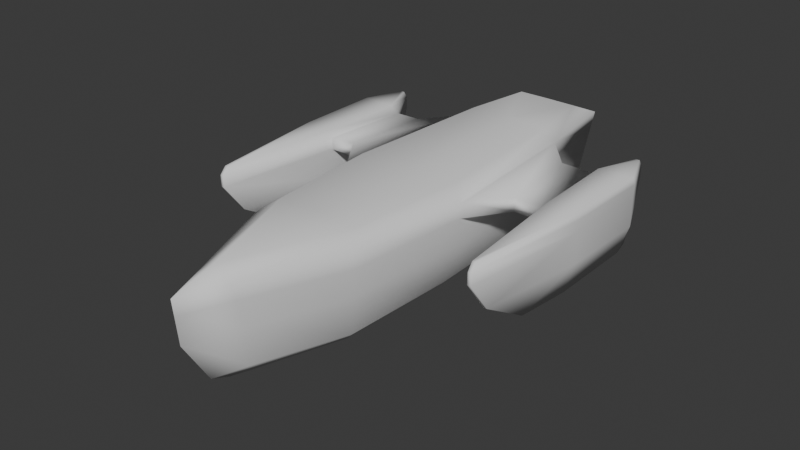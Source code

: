 # Source: Navier_Physics.blend  (saved by Blender 4.0.36; exported with 4.5.12 LTS)
import bpy
from mathutils import Matrix  # noqa: F401  (used for matrix-valued properties, if any)

bpy.ops.wm.read_factory_settings(use_empty=True)
scene = bpy.context.scene
scene.name = 'Scene'

# ---- world
world_world = bpy.data.worlds.new('World'); scene.world = world_world
world_world.use_nodes = True; world_world.node_tree.nodes.clear()
_N = world_world.node_tree.nodes; _L = world_world.node_tree.links
n0 = _N.new('ShaderNodeOutputWorld'); n0.name = 'World Output'; n0.location = (300, 300)
n1 = _N.new('ShaderNodeBackground'); n1.name = 'Background'; n1.location = (10, 300)
n1.inputs[0].default_value = (0.05088, 0.05088, 0.05088, 1.0)
_L.new(n1.outputs[0], n0.inputs[0])
n0.is_active_output = True
world_world.color = (0.05088, 0.05088, 0.05088)
world_world.use_sun_shadow = False
world_world.sun_shadow_jitter_overblur = 0.0

# ---- meshes
me_trimaran_assembly___skrog_1_001 = bpy.data.meshes.new('Trimaran_assembly - Skrog-1.001')
me_trimaran_assembly___skrog_1_001.from_pydata([(0.0, -153.3, -382.6), (91.1, -149.9, -384.0), (114.9, 80.55, -429.8), (0.0, 80.55, 959.9), (0.0, 81.23, -429.8), (0.0, -149.9, 879.7), (125.8, -149.9, 250.2), (175.7, 80.55, 256.5), (103.0, -34.68, -406.9), (0.0, -34.68, 948.5), (0.0, -36.04, -406.2), (169.2, -34.68, 253.4), (111.7, -149.9, -194.1), (148.0, 80.55, -176.2), (144.8, -34.68, -209.4), (148.0, 80.55, 597.2), (111.2, -149.9, 565.0), (138.8, -34.68, 581.1), (45.73, 80.55, 845.0), (49.56, -34.68, 819.4), (27.39, -149.9, 793.8), (0.0, -173.9, -347.0), (79.35, -174.4, -364.6), (0.0, -170.5, 829.9), (105.4, -170.5, 243.0), (92.24, -170.5, -171.3), (91.73, -170.5, 561.2), (16.48, -170.5, 786.4), (0.0, -171.3, 561.2), (0.0, -172.2, 243.0), (0.0, -173.4, -171.3), (84.1, 110.0, -364.8), (0.0, 110.2, 545.4), (0.0, 110.6, -364.7), (138.0, 110.0, 243.3), (113.4, 110.0, -183.0), (113.5, 110.0, 545.2), (0.0, 110.0, 847.1), (0.0, 110.3, 243.6), (0.0, 110.6, -182.1), (0.0, -170.6, 786.6), (0.0, 37.37, 955.6), (110.4, 37.37, -421.2), (0.0, 37.29, -420.9), (173.3, 37.37, 255.3), (146.8, 37.37, -170.5), (144.6, 37.37, 591.2), (47.16, 37.37, 835.4), (310.1, 70.58, -95.63), (328.0, 70.58, 149.3), (325.5, 38.96, 149.3), (308.9, 39.82, -95.63), (249.4, 39.95, 151.3), (251.8, 76.89, 151.7), (227.8, 39.86, -82.41), (229.0, 77.31, -84.41), (421.8, 70.58, -101.9), (418.8, 70.58, 142.9), (416.4, 38.96, 142.9), (420.6, 39.82, -101.9), (368.4, 69.7, 491.1), (368.0, 38.96, 491.1), (378.1, 69.7, 491.1), (377.7, 38.96, 491.1), (369.8, 70.58, -209.1), (369.7, 39.82, -209.1), (380.1, 70.58, -209.1), (379.9, 39.82, -209.1), (327.8, 89.31, -88.31), (336.5, 89.31, 146.5), (419.7, 89.31, -94.37), (416.8, 89.31, 140.5), (377.8, 88.47, 474.3), (367.0, 88.47, 474.3), (369.8, 89.32, -197.1), (379.7, 89.32, -197.1), (354.8, -125.3, -95.82), (357.5, -126.2, 149.1), (392.6, -125.3, -102.1), (393.2, -126.2, 142.7), (377.7, -126.2, 290.8), (368.0, -126.2, 290.8), (369.6, -125.3, -158.0), (379.9, -125.3, -158.0), (308.9, -42.76, -95.72), (369.7, -42.76, -189.0), (368.0, -43.62, 429.8), (377.7, -43.62, 429.8), (416.4, -43.62, 142.8), (420.6, -42.76, -102.0), (379.9, -42.76, -189.0), (325.5, -43.62, 149.2)], [], [(47, 18, 3, 41), (43, 4, 2, 42), (53, 52, 50, 49), (12, 14, 11, 6), (0, 10, 8, 1), (20, 19, 9, 5), (1, 8, 14, 12), (42, 2, 13, 45), (6, 11, 17, 16), (44, 7, 15, 46), (16, 17, 19, 20), (46, 15, 18, 47), (16, 20, 27, 26), (0, 1, 22, 21), (12, 6, 24, 25), (20, 5, 23, 27), (1, 12, 25, 22), (6, 16, 26, 24), (25, 24, 29, 30), (21, 22, 25, 30), (28, 26, 27, 40), (29, 24, 26, 28), (40, 27, 23), (7, 13, 35, 34), (3, 18, 37), (15, 7, 34, 36), (13, 2, 31, 35), (18, 15, 36, 37), (2, 4, 33, 31), (37, 36, 32), (32, 36, 34, 38), (38, 34, 35, 39), (39, 35, 31, 33), (17, 46, 47, 19), (11, 44, 46, 17), (8, 42, 45, 14), (14, 45, 44, 11), (10, 43, 42, 8), (19, 47, 41, 9), (88, 87, 80, 79), (52, 54, 51, 50), (55, 53, 49, 48), (54, 55, 48, 51), (45, 13, 55, 54), (13, 7, 53, 55), (44, 45, 54, 52), (7, 44, 52, 53), (59, 56, 57, 58), (62, 57, 71, 72), (51, 48, 64, 65), (48, 49, 69, 68), (60, 61, 63, 62), (49, 50, 61, 60), (87, 86, 81, 80), (58, 57, 62, 63), (65, 64, 66, 67), (84, 85, 82, 76), (56, 59, 67, 66), (66, 64, 74, 75), (71, 69, 73, 72), (68, 69, 71, 70), (68, 70, 75, 74), (57, 56, 70, 71), (60, 62, 72, 73), (64, 48, 68, 74), (56, 66, 75, 70), (49, 60, 73, 69), (77, 76, 78, 79), (77, 79, 80, 81), (78, 76, 82, 83), (90, 89, 78, 83), (91, 84, 76, 77), (85, 90, 83, 82), (89, 88, 79, 78), (86, 91, 77, 81), (61, 50, 91, 86), (59, 58, 88, 89), (65, 67, 90, 85), (50, 51, 84, 91), (67, 59, 89, 90), (51, 65, 85, 84), (63, 61, 86, 87), (58, 63, 87, 88)])
me_trimaran_assembly___skrog_1_001.polygons.foreach_set('use_smooth', [True] * 83)
me_trimaran_assembly___skrog_1_001.update()
me_trimaran_assembly___skrog_1_001.normals_split_custom_set([tuple(v) for v in zip(*[iter([0.9261, -0.0739, 0.3699, 0.8273, 0.4459, 0.3418, 0.9196, 0.183, 0.3477, 0.9292, -0.0274, 0.3686, -0.004195, -0.1953, -0.9807, 0.001688, 0.4606, -0.8876, 0.9584, 0.2203, -0.1813, 0.5471, -0.7477, -0.3762, 0.3175, 0.8031, 0.5042, 0.283, -0.8254, 0.4885, -0.8691, -0.2894, 0.4011, -0.7735, 0.5173, 0.3661, 0.87, -0.4869, -0.07747, 0.9822, -0.1477, -0.1162, 0.9834, -0.181, 0.01428, 0.8569, -0.5154, 0.009364, -0.03691, -0.5063, -0.8616, -0.006095, -0.1953, -0.9807, 0.752, -0.6206, -0.2223, 0.8793, -0.4511, -0.1529, 0.8858, -0.362, 0.2905, 0.9258, -0.1448, 0.3493, 0.9362, -0.1091, 0.3341, 0.9175, -0.2517, 0.3081, 0.8793, -0.4511, -0.1529, 0.752, -0.6206, -0.2223, 0.9822, -0.1477, -0.1162, 0.87, -0.4869, -0.07747, 0.5471, -0.7477, -0.3762, 0.9584, 0.2203, -0.1813, 0.8324, 0.4812, -0.2749, 0.9491, -0.1586, -0.2719, 0.8569, -0.5154, 0.009364, 0.9834, -0.181, 0.01428, 0.9598, -0.1813, 0.2141, 0.8622, -0.4754, 0.1751, 0.9689, -0.1724, 0.1776, 0.8405, 0.5059, 0.1939, 0.8787, 0.4163, 0.2334, 0.9704, -0.08235, 0.2269, 0.8622, -0.4754, 0.1751, 0.9598, -0.1813, 0.2141, 0.9258, -0.1448, 0.3493, 0.8858, -0.362, 0.2905, 0.9704, -0.08235, 0.2269, 0.8787, 0.4163, 0.2334, 0.8273, 0.4459, 0.3418, 0.9261, -0.0739, 0.3699, 0.8622, -0.4754, 0.1751, 0.8858, -0.362, 0.2905, 0.4338, -0.889, 0.1466, 0.4352, -0.8961, 0.087, -0.03691, -0.5063, -0.8616, 0.8793, -0.4511, -0.1529, 0.4259, -0.9028, -0.06007, -0.004594, -0.9677, -0.252, 0.87, -0.4869, -0.07747, 0.8569, -0.5154, 0.009364, 0.403, -0.9152, 0.0007822, 0.4104, -0.9117, -0.02021, 0.8858, -0.362, 0.2905, 0.9175, -0.2517, 0.3081, 0.7667, -0.616, 0.1808, 0.4338, -0.889, 0.1466, 0.8793, -0.4511, -0.1529, 0.87, -0.4869, -0.07747, 0.4104, -0.9117, -0.02021, 0.4259, -0.9028, -0.06007, 0.8569, -0.5154, 0.009364, 0.8622, -0.4754, 0.1751, 0.4352, -0.8961, 0.087, 0.403, -0.9152, 0.0007822, 0.4104, -0.9117, -0.02021, 0.403, -0.9152, 0.0007822, 0.01922, -0.9998, 0.001337, 0.03214, -0.9995, 0.0003398, -0.004594, -0.9677, -0.252, 0.4259, -0.9028, -0.06007, 0.4104, -0.9117, -0.02021, 0.03214, -0.9995, 0.0003398, 0.01126, -0.9999, 0.002127, 0.4352, -0.8961, 0.087, 0.4338, -0.889, 0.1466, 0.008721, -1.0, 0.003128, 0.01922, -0.9998, 0.001337, 0.403, -0.9152, 0.0007822, 0.4352, -0.8961, 0.087, 0.01126, -0.9999, 0.002127, 0.008721, -1.0, 0.003128, 0.4338, -0.889, 0.1466, 0.7667, -0.616, 0.1808, 0.8405, 0.5059, 0.1939, 0.8324, 0.4812, -0.2749, 0.3532, 0.9349, -0.03618, 0.3458, 0.9383, -0.0007554, 0.9196, 0.183, 0.3477, 0.8273, 0.4459, 0.3418, 0.3196, 0.9389, 0.1281, 0.8787, 0.4163, 0.2334, 0.8405, 0.5059, 0.1939, 0.3458, 0.9383, -0.0007554, 0.3272, 0.9434, 0.05385, 0.8324, 0.4812, -0.2749, 0.9584, 0.2203, -0.1813, 0.0152, 0.9756, -0.2192, 0.3532, 0.9349, -0.03618, 0.8273, 0.4459, 0.3418, 0.8787, 0.4163, 0.2334, 0.3272, 0.9434, 0.05385, 0.3196, 0.9389, 0.1281, 0.9584, 0.2203, -0.1813, 0.001688, 0.4606, -0.8876, 0.005753, 0.9777, -0.2097, 0.0152, 0.9756, -0.2192, 0.3196, 0.9389, 0.1281, 0.3272, 0.9434, 0.05385, 0.001567, 1.0, 0.0004122, 0.001567, 1.0, 0.0004122, 0.3272, 0.9434, 0.05385, 0.3458, 0.9383, -0.0007554, 0.002526, 1.0, 0.0002401, 0.002526, 1.0, 0.0002401, 0.3458, 0.9383, -0.0007554, 0.3532, 0.9349, -0.03618, 0.004458, 1.0, -2.396e-05, 0.004458, 1.0, -2.396e-05, 0.3532, 0.9349, -0.03618, 0.0152, 0.9756, -0.2192, 0.005753, 0.9777, -0.2097, 0.9598, -0.1813, 0.2141, 0.9704, -0.08235, 0.2269, 0.9261, -0.0739, 0.3699, 0.9258, -0.1448, 0.3493, 0.9834, -0.181, 0.01428, 0.9689, -0.1724, 0.1776, 0.9704, -0.08235, 0.2269, 0.9598, -0.1813, 0.2141, 0.752, -0.6206, -0.2223, 0.5471, -0.7477, -0.3762, 0.9491, -0.1586, -0.2719, 0.9822, -0.1477, -0.1162, 0.9822, -0.1477, -0.1162, 0.9491, -0.1586, -0.2719, 0.9689, -0.1724, 0.1776, 0.9834, -0.181, 0.01428, -0.006095, -0.1953, -0.9807, -0.004195, -0.1953, -0.9807, 0.5471, -0.7477, -0.3762, 0.752, -0.6206, -0.2223, 0.9258, -0.1448, 0.3493, 0.9261, -0.0739, 0.3699, 0.9292, -0.0274, 0.3686, 0.9362, -0.1091, 0.3341, 0.9871, -0.1452, 0.06801, 0.6161, -0.5717, 0.5418, 0.55, -0.7991, 0.243, 0.6182, -0.7851, 0.03964, 0.283, -0.8254, 0.4885, 0.2105, -0.8435, -0.4941, -0.8103, -0.2695, -0.5204, -0.8691, -0.2894, 0.4011, 0.279, 0.7995, -0.532, 0.3175, 0.8031, 0.5042, -0.7735, 0.5173, 0.3661, -0.6658, 0.5651, -0.4872, 0.2105, -0.8435, -0.4941, 0.279, 0.7995, -0.532, -0.6658, 0.5651, -0.4872, -0.8103, -0.2695, -0.5204, 0.9491, -0.1586, -0.2719, 0.8324, 0.4812, -0.2749, 0.279, 0.7995, -0.532, 0.2105, -0.8435, -0.4941, 0.8324, 0.4812, -0.2749, 0.8405, 0.5059, 0.1939, 0.3175, 0.8031, 0.5042, 0.279, 0.7995, -0.532, 0.9689, -0.1724, 0.1776, 0.9491, -0.1586, -0.2719, 0.2105, -0.8435, -0.4941, 0.283, -0.8254, 0.4885, 0.8405, 0.5059, 0.1939, 0.9689, -0.1724, 0.1776, 0.283, -0.8254, 0.4885, 0.3175, 0.8031, 0.5042, 0.9828, -0.03008, -0.1821, 0.9805, 0.04612, -0.1908, 0.9974, 0.02879, 0.06605, 0.9972, -0.03719, 0.06489, 0.6035, 0.2689, 0.7506, 0.9974, 0.02879, 0.06605, 0.6768, 0.7349, 0.04358, 0.5611, 0.7452, 0.3603, -0.8103, -0.2695, -0.5204, -0.6658, 0.5651, -0.4872, -0.4905, 0.2976, -0.819, -0.4988, -0.04887, -0.8653, -0.6658, 0.5651, -0.4872, -0.7735, 0.5173, 0.3661, -0.5378, 0.842, 0.04262, -0.5181, 0.8535, -0.0562, -0.5769, 0.3279, 0.7481, -0.6046, -0.2226, 0.7648, 0.6014, -0.2518, 0.7583, 0.6035, 0.2689, 0.7506, -0.7735, 0.5173, 0.3661, -0.8691, -0.2894, 0.4011, -0.6046, -0.2226, 0.7648, -0.5769, 0.3279, 0.7481, 0.6161, -0.5717, 0.5418, -0.6092, -0.5761, 0.545, -0.5344, -0.81, 0.2413, 0.55, -0.7991, 0.243, 0.9972, -0.03719, 0.06489, 0.9974, 0.02879, 0.06605, 0.6035, 0.2689, 0.7506, 0.6014, -0.2518, 0.7583, -0.4988, -0.04887, -0.8653, -0.4905, 0.2976, -0.819, 0.4926, 0.2229, -0.8412, 0.5292, -0.0823, -0.8445, -0.9513, -0.2168, -0.2191, -0.5176, -0.2685, -0.8124, -0.4248, -0.7205, -0.5481, -0.575, -0.8072, -0.133, 0.9805, 0.04612, -0.1908, 0.9828, -0.03008, -0.1821, 0.5292, -0.0823, -0.8445, 0.4926, 0.2229, -0.8412, 0.4926, 0.2229, -0.8412, -0.4905, 0.2976, -0.819, -0.3343, 0.8181, -0.4679, 0.4069, 0.7667, -0.4966, 0.6768, 0.7349, 0.04358, -0.5378, 0.842, 0.04262, -0.5342, 0.7779, 0.3309, 0.5611, 0.7452, 0.3603, -0.5181, 0.8535, -0.0562, -0.5378, 0.842, 0.04262, 0.6768, 0.7349, 0.04358, 0.6801, 0.7308, -0.05815, -0.5181, 0.8535, -0.0562, 0.6801, 0.7308, -0.05815, 0.4069, 0.7667, -0.4966, -0.3343, 0.8181, -0.4679, 0.9974, 0.02879, 0.06605, 0.9805, 0.04612, -0.1908, 0.6801, 0.7308, -0.05815, 0.6768, 0.7349, 0.04358, -0.5769, 0.3279, 0.7481, 0.6035, 0.2689, 0.7506, 0.5611, 0.7452, 0.3603, -0.5342, 0.7779, 0.3309, -0.4905, 0.2976, -0.819, -0.6658, 0.5651, -0.4872, -0.5181, 0.8535, -0.0562, -0.3343, 0.8181, -0.4679, 0.9805, 0.04612, -0.1908, 0.4926, 0.2229, -0.8412, 0.4069, 0.7667, -0.4966, 0.6801, 0.7308, -0.05815, -0.7735, 0.5173, 0.3661, -0.5769, 0.3279, 0.7481, -0.5342, 0.7779, 0.3309, -0.5378, 0.842, 0.04262, -0.572, -0.819, 0.04463, -0.575, -0.8072, -0.133, 0.6217, -0.7751, -0.1131, 0.6182, -0.7851, 0.03964, -0.572, -0.819, 0.04463, 0.6182, -0.7851, 0.03964, 0.55, -0.7991, 0.243, -0.5344, -0.81, 0.2413, 0.6217, -0.7751, -0.1131, -0.575, -0.8072, -0.133, -0.4248, -0.7205, -0.5481, 0.4504, -0.716, -0.5333, 0.551, -0.2623, -0.7922, 0.9736, -0.1438, -0.1771, 0.6217, -0.7751, -0.1131, 0.4504, -0.716, -0.5333, -0.977, -0.1939, 0.08836, -0.9513, -0.2168, -0.2191, -0.575, -0.8072, -0.133, -0.572, -0.819, 0.04463, -0.5176, -0.2685, -0.8124, 0.551, -0.2623, -0.7922, 0.4504, -0.716, -0.5333, -0.4248, -0.7205, -0.5481, 0.9736, -0.1438, -0.1771, 0.9871, -0.1452, 0.06801, 0.6182, -0.7851, 0.03964, 0.6217, -0.7751, -0.1131, -0.6092, -0.5761, 0.545, -0.977, -0.1939, 0.08836, -0.572, -0.819, 0.04463, -0.5344, -0.81, 0.2413, -0.6046, -0.2226, 0.7648, -0.8691, -0.2894, 0.4011, -0.977, -0.1939, 0.08836, -0.6092, -0.5761, 0.545, 0.9828, -0.03008, -0.1821, 0.9972, -0.03719, 0.06489, 0.9871, -0.1452, 0.06801, 0.9736, -0.1438, -0.1771, -0.4988, -0.04887, -0.8653, 0.5292, -0.0823, -0.8445, 0.551, -0.2623, -0.7922, -0.5176, -0.2685, -0.8124, -0.8691, -0.2894, 0.4011, -0.8103, -0.2695, -0.5204, -0.9513, -0.2168, -0.2191, -0.977, -0.1939, 0.08836, 0.5292, -0.0823, -0.8445, 0.9828, -0.03008, -0.1821, 0.9736, -0.1438, -0.1771, 0.551, -0.2623, -0.7922, -0.8103, -0.2695, -0.5204, -0.4988, -0.04887, -0.8653, -0.5176, -0.2685, -0.8124, -0.9513, -0.2168, -0.2191, 0.6014, -0.2518, 0.7583, -0.6046, -0.2226, 0.7648, -0.6092, -0.5761, 0.545, 0.6161, -0.5717, 0.5418, 0.9972, -0.03719, 0.06489, 0.6014, -0.2518, 0.7583, 0.6161, -0.5717, 0.5418, 0.9871, -0.1452, 0.06801])] * 3)])

# ---- objects
ob_physicsmesh_navier = bpy.data.objects.new('PhysicsMesh_Navier', me_trimaran_assembly___skrog_1_001)

# ---- transforms, parenting, visibility, modifiers, constraints
ob_physicsmesh_navier.location = (0.0, 0.0, 0.0)
ob_physicsmesh_navier.rotation_euler = (1.571, -0.0, 0.0)
ob_physicsmesh_navier.scale = (0.01, 0.01, 0.01)
_m = ob_physicsmesh_navier.modifiers.new('Mirror', 'MIRROR')
_m.use_clip = True

# ---- collection membership
scene.collection.objects.link(ob_physicsmesh_navier)

# ---- scene / render settings (as saved in the file)
scene.frame_start = 1; scene.frame_end = 250; scene.frame_set(1)
scene.render.engine = 'BLENDER_EEVEE_NEXT'
scene.cycles.sampling_pattern = 'TABULATED_SOBOL'
bpy.context.view_layer.update()

# ---- added for rendering (the .blend has no active camera and no usable light): camera, sun
cam_auto = bpy.data.cameras.new('AutoCamera')
cam_auto.lens = 50.0
cam_auto.sensor_width = 36.0
cam_auto.clip_end = 1000.0
ob_auto_camera = bpy.data.objects.new('AutoCamera', cam_auto)
scene.collection.objects.link(ob_auto_camera)
ob_auto_camera.location = (15.2707, -20.975, 11.8976)
ob_auto_camera.rotation_euler = (1.09748, -7.21219e-08, 0.694738)
scene.camera = ob_auto_camera
light_auto_sun = bpy.data.lights.new('AutoSun', 'SUN')
light_auto_sun.energy = 3.0
light_auto_sun.angle = 0.0523599
ob_auto_sun = bpy.data.objects.new('AutoSun', light_auto_sun)
scene.collection.objects.link(ob_auto_sun)
ob_auto_sun.rotation_euler = (0.872665, 0.174533, 0.523599)
bpy.context.view_layer.update()
